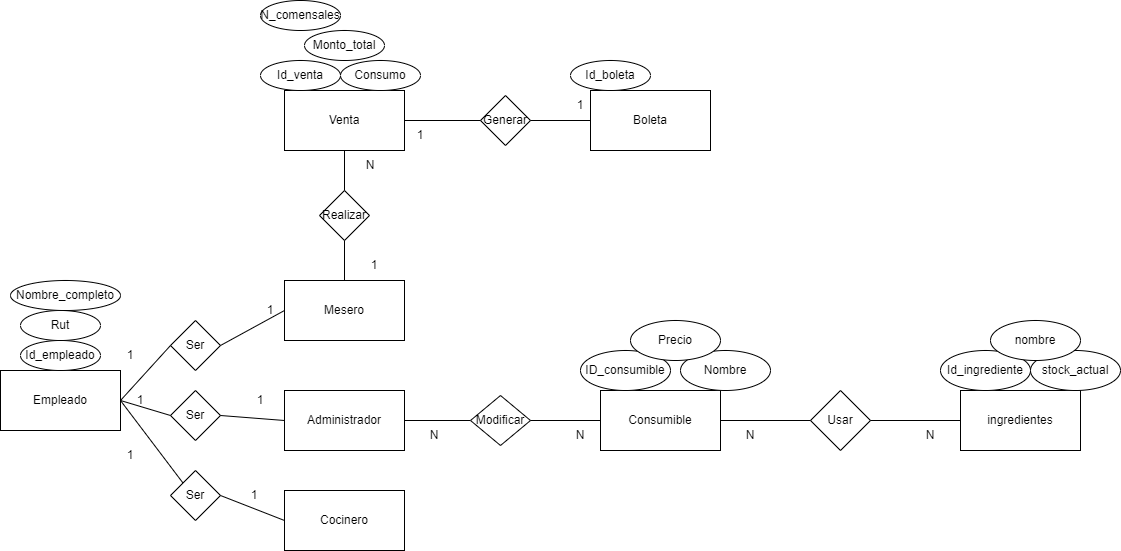

The diagram above was exported from draw.io. Its source (the exported page's mxGraphModel, read from the mxfile embedded in the PNG):
<mxGraphModel dx="1720" dy="2008" grid="1" gridSize="10" guides="1" tooltips="1" connect="1" arrows="1" fold="1" page="1" pageScale="1" pageWidth="827" pageHeight="1169" math="0" shadow="0">
  <root>
    <mxCell id="0" />
    <mxCell id="1" parent="0" />
    <mxCell id="DdDPQqA7gDUCTwg2PMR9-1" value="Empleado" style="rounded=0;whiteSpace=wrap;html=1;" parent="1" vertex="1">
      <mxGeometry x="10" y="250" width="120" height="60" as="geometry" />
    </mxCell>
    <mxCell id="DdDPQqA7gDUCTwg2PMR9-2" value="Id_empleado" style="ellipse;whiteSpace=wrap;html=1;" parent="1" vertex="1">
      <mxGeometry x="30" y="220" width="80" height="30" as="geometry" />
    </mxCell>
    <mxCell id="DdDPQqA7gDUCTwg2PMR9-3" value="Rut" style="ellipse;whiteSpace=wrap;html=1;" parent="1" vertex="1">
      <mxGeometry x="30" y="190" width="80" height="30" as="geometry" />
    </mxCell>
    <mxCell id="DdDPQqA7gDUCTwg2PMR9-4" value="Nombre_completo" style="ellipse;whiteSpace=wrap;html=1;" parent="1" vertex="1">
      <mxGeometry x="20" y="160" width="110" height="30" as="geometry" />
    </mxCell>
    <mxCell id="DdDPQqA7gDUCTwg2PMR9-5" value="Mesero" style="rounded=0;whiteSpace=wrap;html=1;" parent="1" vertex="1">
      <mxGeometry x="294" y="160" width="120" height="60" as="geometry" />
    </mxCell>
    <mxCell id="DdDPQqA7gDUCTwg2PMR9-6" value="Cocinero" style="rounded=0;whiteSpace=wrap;html=1;" parent="1" vertex="1">
      <mxGeometry x="294" y="370" width="120" height="60" as="geometry" />
    </mxCell>
    <mxCell id="DdDPQqA7gDUCTwg2PMR9-7" value="Ser" style="rhombus;whiteSpace=wrap;html=1;" parent="1" vertex="1">
      <mxGeometry x="180" y="200" width="50" height="50" as="geometry" />
    </mxCell>
    <mxCell id="DdDPQqA7gDUCTwg2PMR9-8" value="Ser" style="rhombus;whiteSpace=wrap;html=1;" parent="1" vertex="1">
      <mxGeometry x="180" y="350" width="50" height="50" as="geometry" />
    </mxCell>
    <mxCell id="DdDPQqA7gDUCTwg2PMR9-10" value="" style="endArrow=none;html=1;rounded=0;exitX=1;exitY=0.5;exitDx=0;exitDy=0;entryX=0;entryY=0.5;entryDx=0;entryDy=0;" parent="1" source="DdDPQqA7gDUCTwg2PMR9-8" target="DdDPQqA7gDUCTwg2PMR9-6" edge="1">
      <mxGeometry width="50" height="50" relative="1" as="geometry">
        <mxPoint x="140" y="290" as="sourcePoint" />
        <mxPoint x="190" y="385" as="targetPoint" />
      </mxGeometry>
    </mxCell>
    <mxCell id="DdDPQqA7gDUCTwg2PMR9-11" value="" style="endArrow=none;html=1;rounded=0;exitX=1;exitY=0.5;exitDx=0;exitDy=0;entryX=0;entryY=0.5;entryDx=0;entryDy=0;" parent="1" source="DdDPQqA7gDUCTwg2PMR9-1" target="DdDPQqA7gDUCTwg2PMR9-7" edge="1">
      <mxGeometry width="50" height="50" relative="1" as="geometry">
        <mxPoint x="240" y="385" as="sourcePoint" />
        <mxPoint x="304" y="410" as="targetPoint" />
      </mxGeometry>
    </mxCell>
    <mxCell id="DdDPQqA7gDUCTwg2PMR9-12" value="" style="endArrow=none;html=1;rounded=0;exitX=1;exitY=0.5;exitDx=0;exitDy=0;entryX=0;entryY=0.5;entryDx=0;entryDy=0;" parent="1" source="DdDPQqA7gDUCTwg2PMR9-7" target="DdDPQqA7gDUCTwg2PMR9-5" edge="1">
      <mxGeometry width="50" height="50" relative="1" as="geometry">
        <mxPoint x="140" y="290" as="sourcePoint" />
        <mxPoint x="190" y="235" as="targetPoint" />
      </mxGeometry>
    </mxCell>
    <mxCell id="DdDPQqA7gDUCTwg2PMR9-13" value="Administrador" style="rounded=0;whiteSpace=wrap;html=1;" parent="1" vertex="1">
      <mxGeometry x="294" y="270" width="120" height="60" as="geometry" />
    </mxCell>
    <mxCell id="DdDPQqA7gDUCTwg2PMR9-14" value="Ser" style="rhombus;whiteSpace=wrap;html=1;" parent="1" vertex="1">
      <mxGeometry x="180" y="270" width="50" height="50" as="geometry" />
    </mxCell>
    <mxCell id="DdDPQqA7gDUCTwg2PMR9-15" value="" style="endArrow=none;html=1;rounded=0;exitX=1;exitY=0.5;exitDx=0;exitDy=0;entryX=0;entryY=0.5;entryDx=0;entryDy=0;" parent="1" source="DdDPQqA7gDUCTwg2PMR9-14" target="DdDPQqA7gDUCTwg2PMR9-13" edge="1">
      <mxGeometry width="50" height="50" relative="1" as="geometry">
        <mxPoint x="240" y="235" as="sourcePoint" />
        <mxPoint x="304" y="200" as="targetPoint" />
      </mxGeometry>
    </mxCell>
    <mxCell id="DdDPQqA7gDUCTwg2PMR9-16" value="" style="endArrow=none;html=1;rounded=0;exitX=1;exitY=0.5;exitDx=0;exitDy=0;entryX=0;entryY=0.5;entryDx=0;entryDy=0;" parent="1" source="DdDPQqA7gDUCTwg2PMR9-1" target="DdDPQqA7gDUCTwg2PMR9-14" edge="1">
      <mxGeometry width="50" height="50" relative="1" as="geometry">
        <mxPoint x="240" y="305" as="sourcePoint" />
        <mxPoint x="304" y="310" as="targetPoint" />
      </mxGeometry>
    </mxCell>
    <mxCell id="DdDPQqA7gDUCTwg2PMR9-18" value="Venta" style="rounded=0;whiteSpace=wrap;html=1;" parent="1" vertex="1">
      <mxGeometry x="294" y="-30" width="120" height="60" as="geometry" />
    </mxCell>
    <mxCell id="DdDPQqA7gDUCTwg2PMR9-20" value="Realizar" style="rhombus;whiteSpace=wrap;html=1;" parent="1" vertex="1">
      <mxGeometry x="329" y="70" width="50" height="50" as="geometry" />
    </mxCell>
    <mxCell id="DdDPQqA7gDUCTwg2PMR9-21" value="" style="endArrow=none;html=1;rounded=0;exitX=0.5;exitY=0;exitDx=0;exitDy=0;entryX=0.5;entryY=1;entryDx=0;entryDy=0;" parent="1" source="DdDPQqA7gDUCTwg2PMR9-5" target="DdDPQqA7gDUCTwg2PMR9-20" edge="1">
      <mxGeometry width="50" height="50" relative="1" as="geometry">
        <mxPoint x="550" y="90" as="sourcePoint" />
        <mxPoint x="600" y="40" as="targetPoint" />
      </mxGeometry>
    </mxCell>
    <mxCell id="DdDPQqA7gDUCTwg2PMR9-22" value="" style="endArrow=none;html=1;rounded=0;exitX=0.5;exitY=0;exitDx=0;exitDy=0;entryX=0.5;entryY=1;entryDx=0;entryDy=0;" parent="1" source="DdDPQqA7gDUCTwg2PMR9-20" target="DdDPQqA7gDUCTwg2PMR9-18" edge="1">
      <mxGeometry width="50" height="50" relative="1" as="geometry">
        <mxPoint x="364" y="170" as="sourcePoint" />
        <mxPoint x="370" y="130" as="targetPoint" />
      </mxGeometry>
    </mxCell>
    <mxCell id="DdDPQqA7gDUCTwg2PMR9-23" value="Id_venta" style="ellipse;whiteSpace=wrap;html=1;" parent="1" vertex="1">
      <mxGeometry x="270" y="-60" width="80" height="30" as="geometry" />
    </mxCell>
    <mxCell id="DdDPQqA7gDUCTwg2PMR9-25" value="Consumo" style="ellipse;whiteSpace=wrap;html=1;" parent="1" vertex="1">
      <mxGeometry x="350" y="-60" width="80" height="30" as="geometry" />
    </mxCell>
    <mxCell id="DdDPQqA7gDUCTwg2PMR9-26" value="Monto_total" style="ellipse;whiteSpace=wrap;html=1;" parent="1" vertex="1">
      <mxGeometry x="314" y="-90" width="80" height="30" as="geometry" />
    </mxCell>
    <mxCell id="DdDPQqA7gDUCTwg2PMR9-27" value="N_comensales" style="ellipse;whiteSpace=wrap;html=1;" parent="1" vertex="1">
      <mxGeometry x="270" y="-120" width="80" height="30" as="geometry" />
    </mxCell>
    <mxCell id="DdDPQqA7gDUCTwg2PMR9-28" value="Boleta" style="rounded=0;whiteSpace=wrap;html=1;" parent="1" vertex="1">
      <mxGeometry x="600" y="-30" width="120" height="60" as="geometry" />
    </mxCell>
    <mxCell id="DdDPQqA7gDUCTwg2PMR9-29" value="Generar" style="rhombus;whiteSpace=wrap;html=1;" parent="1" vertex="1">
      <mxGeometry x="490" y="-25" width="50" height="50" as="geometry" />
    </mxCell>
    <mxCell id="DdDPQqA7gDUCTwg2PMR9-30" value="" style="endArrow=none;html=1;rounded=0;exitX=1;exitY=0.5;exitDx=0;exitDy=0;entryX=0;entryY=0.5;entryDx=0;entryDy=0;" parent="1" source="DdDPQqA7gDUCTwg2PMR9-18" target="DdDPQqA7gDUCTwg2PMR9-29" edge="1">
      <mxGeometry width="50" height="50" relative="1" as="geometry">
        <mxPoint x="364" y="80" as="sourcePoint" />
        <mxPoint x="364" y="40" as="targetPoint" />
      </mxGeometry>
    </mxCell>
    <mxCell id="DdDPQqA7gDUCTwg2PMR9-32" value="" style="endArrow=none;html=1;rounded=0;exitX=1;exitY=0.5;exitDx=0;exitDy=0;entryX=0;entryY=0.5;entryDx=0;entryDy=0;" parent="1" source="DdDPQqA7gDUCTwg2PMR9-29" target="DdDPQqA7gDUCTwg2PMR9-28" edge="1">
      <mxGeometry width="50" height="50" relative="1" as="geometry">
        <mxPoint x="424" y="10" as="sourcePoint" />
        <mxPoint x="500" y="10" as="targetPoint" />
      </mxGeometry>
    </mxCell>
    <mxCell id="DdDPQqA7gDUCTwg2PMR9-33" value="Id_boleta" style="ellipse;whiteSpace=wrap;html=1;" parent="1" vertex="1">
      <mxGeometry x="580" y="-60" width="80" height="30" as="geometry" />
    </mxCell>
    <mxCell id="DdDPQqA7gDUCTwg2PMR9-34" value="Consumible" style="rounded=0;whiteSpace=wrap;html=1;" parent="1" vertex="1">
      <mxGeometry x="610" y="270" width="120" height="60" as="geometry" />
    </mxCell>
    <mxCell id="DdDPQqA7gDUCTwg2PMR9-35" value="ingredientes" style="rounded=0;whiteSpace=wrap;html=1;" parent="1" vertex="1">
      <mxGeometry x="970" y="270" width="120" height="60" as="geometry" />
    </mxCell>
    <mxCell id="DdDPQqA7gDUCTwg2PMR9-36" value="Usar" style="rhombus;whiteSpace=wrap;html=1;" parent="1" vertex="1">
      <mxGeometry x="820" y="270" width="60" height="60" as="geometry" />
    </mxCell>
    <mxCell id="DdDPQqA7gDUCTwg2PMR9-37" value="" style="endArrow=none;html=1;rounded=0;exitX=1;exitY=0.5;exitDx=0;exitDy=0;entryX=0;entryY=0.5;entryDx=0;entryDy=0;" parent="1" source="DdDPQqA7gDUCTwg2PMR9-34" target="DdDPQqA7gDUCTwg2PMR9-36" edge="1">
      <mxGeometry width="50" height="50" relative="1" as="geometry">
        <mxPoint x="910" y="250" as="sourcePoint" />
        <mxPoint x="960" y="200" as="targetPoint" />
      </mxGeometry>
    </mxCell>
    <mxCell id="DdDPQqA7gDUCTwg2PMR9-38" value="" style="endArrow=none;html=1;rounded=0;exitX=1;exitY=0.5;exitDx=0;exitDy=0;entryX=0;entryY=0.5;entryDx=0;entryDy=0;" parent="1" source="DdDPQqA7gDUCTwg2PMR9-36" target="DdDPQqA7gDUCTwg2PMR9-35" edge="1">
      <mxGeometry width="50" height="50" relative="1" as="geometry">
        <mxPoint x="740" y="310" as="sourcePoint" />
        <mxPoint x="830" y="310" as="targetPoint" />
      </mxGeometry>
    </mxCell>
    <mxCell id="DdDPQqA7gDUCTwg2PMR9-39" value="Id_ingrediente" style="ellipse;whiteSpace=wrap;html=1;" parent="1" vertex="1">
      <mxGeometry x="950" y="230" width="90" height="40" as="geometry" />
    </mxCell>
    <mxCell id="DdDPQqA7gDUCTwg2PMR9-40" value="stock_actual" style="ellipse;whiteSpace=wrap;html=1;" parent="1" vertex="1">
      <mxGeometry x="1040" y="230" width="90" height="40" as="geometry" />
    </mxCell>
    <mxCell id="DdDPQqA7gDUCTwg2PMR9-41" value="nombre" style="ellipse;whiteSpace=wrap;html=1;" parent="1" vertex="1">
      <mxGeometry x="1000" y="200" width="90" height="40" as="geometry" />
    </mxCell>
    <mxCell id="DdDPQqA7gDUCTwg2PMR9-42" value="" style="endArrow=none;html=1;rounded=0;exitX=1;exitY=0.5;exitDx=0;exitDy=0;" parent="1" source="DdDPQqA7gDUCTwg2PMR9-13" edge="1">
      <mxGeometry width="50" height="50" relative="1" as="geometry">
        <mxPoint x="510" y="290" as="sourcePoint" />
        <mxPoint x="480" y="300" as="targetPoint" />
      </mxGeometry>
    </mxCell>
    <mxCell id="DdDPQqA7gDUCTwg2PMR9-43" value="Modificar" style="rhombus;whiteSpace=wrap;html=1;" parent="1" vertex="1">
      <mxGeometry x="480" y="275" width="60" height="50" as="geometry" />
    </mxCell>
    <mxCell id="DdDPQqA7gDUCTwg2PMR9-44" value="" style="endArrow=none;html=1;rounded=0;exitX=1;exitY=0.5;exitDx=0;exitDy=0;entryX=0;entryY=0.5;entryDx=0;entryDy=0;" parent="1" source="DdDPQqA7gDUCTwg2PMR9-43" target="DdDPQqA7gDUCTwg2PMR9-34" edge="1">
      <mxGeometry width="50" height="50" relative="1" as="geometry">
        <mxPoint x="424" y="310" as="sourcePoint" />
        <mxPoint x="490" y="310" as="targetPoint" />
      </mxGeometry>
    </mxCell>
    <mxCell id="DdDPQqA7gDUCTwg2PMR9-45" value="ID_consumible" style="ellipse;whiteSpace=wrap;html=1;" parent="1" vertex="1">
      <mxGeometry x="590" y="230" width="90" height="40" as="geometry" />
    </mxCell>
    <mxCell id="DdDPQqA7gDUCTwg2PMR9-46" value="Nombre" style="ellipse;whiteSpace=wrap;html=1;" parent="1" vertex="1">
      <mxGeometry x="690" y="230" width="90" height="40" as="geometry" />
    </mxCell>
    <mxCell id="DdDPQqA7gDUCTwg2PMR9-47" value="Precio" style="ellipse;whiteSpace=wrap;html=1;" parent="1" vertex="1">
      <mxGeometry x="640" y="200" width="90" height="40" as="geometry" />
    </mxCell>
    <mxCell id="k_de3mj1AJaiAZU9QyJ_-1" value="1" style="text;html=1;align=center;verticalAlign=middle;whiteSpace=wrap;rounded=0;" vertex="1" parent="1">
      <mxGeometry x="110" y="220" width="60" height="30" as="geometry" />
    </mxCell>
    <mxCell id="k_de3mj1AJaiAZU9QyJ_-2" value="1" style="text;html=1;align=center;verticalAlign=middle;whiteSpace=wrap;rounded=0;" vertex="1" parent="1">
      <mxGeometry x="250" y="175" width="60" height="30" as="geometry" />
    </mxCell>
    <mxCell id="k_de3mj1AJaiAZU9QyJ_-3" value="1" style="text;html=1;align=center;verticalAlign=middle;whiteSpace=wrap;rounded=0;" vertex="1" parent="1">
      <mxGeometry x="240" y="265" width="60" height="30" as="geometry" />
    </mxCell>
    <mxCell id="k_de3mj1AJaiAZU9QyJ_-4" value="1" style="text;html=1;align=center;verticalAlign=middle;whiteSpace=wrap;rounded=0;" vertex="1" parent="1">
      <mxGeometry x="234" y="360" width="60" height="30" as="geometry" />
    </mxCell>
    <mxCell id="k_de3mj1AJaiAZU9QyJ_-5" value="1" style="text;html=1;align=center;verticalAlign=middle;whiteSpace=wrap;rounded=0;" vertex="1" parent="1">
      <mxGeometry x="120" y="265" width="60" height="30" as="geometry" />
    </mxCell>
    <mxCell id="k_de3mj1AJaiAZU9QyJ_-7" value="" style="endArrow=none;html=1;rounded=0;exitX=1;exitY=0.5;exitDx=0;exitDy=0;entryX=0;entryY=0;entryDx=0;entryDy=0;" edge="1" parent="1" source="DdDPQqA7gDUCTwg2PMR9-1" target="DdDPQqA7gDUCTwg2PMR9-8">
      <mxGeometry width="50" height="50" relative="1" as="geometry">
        <mxPoint x="130" y="280" as="sourcePoint" />
        <mxPoint x="110" y="325" as="targetPoint" />
      </mxGeometry>
    </mxCell>
    <mxCell id="k_de3mj1AJaiAZU9QyJ_-8" value="1" style="text;html=1;align=center;verticalAlign=middle;whiteSpace=wrap;rounded=0;" vertex="1" parent="1">
      <mxGeometry x="354" y="130" width="60" height="30" as="geometry" />
    </mxCell>
    <mxCell id="k_de3mj1AJaiAZU9QyJ_-9" value="N" style="text;html=1;align=center;verticalAlign=middle;whiteSpace=wrap;rounded=0;" vertex="1" parent="1">
      <mxGeometry x="350" y="30" width="60" height="30" as="geometry" />
    </mxCell>
    <mxCell id="k_de3mj1AJaiAZU9QyJ_-14" value="1" style="text;html=1;align=center;verticalAlign=middle;whiteSpace=wrap;rounded=0;" vertex="1" parent="1">
      <mxGeometry x="560" y="-30" width="60" height="30" as="geometry" />
    </mxCell>
    <mxCell id="k_de3mj1AJaiAZU9QyJ_-15" value="1" style="text;html=1;align=center;verticalAlign=middle;whiteSpace=wrap;rounded=0;" vertex="1" parent="1">
      <mxGeometry x="400" width="60" height="30" as="geometry" />
    </mxCell>
    <mxCell id="k_de3mj1AJaiAZU9QyJ_-16" value="N" style="text;html=1;align=center;verticalAlign=middle;whiteSpace=wrap;rounded=0;" vertex="1" parent="1">
      <mxGeometry x="414" y="300" width="60" height="30" as="geometry" />
    </mxCell>
    <mxCell id="k_de3mj1AJaiAZU9QyJ_-18" value="N" style="text;html=1;align=center;verticalAlign=middle;whiteSpace=wrap;rounded=0;" vertex="1" parent="1">
      <mxGeometry x="560" y="300" width="60" height="30" as="geometry" />
    </mxCell>
    <mxCell id="k_de3mj1AJaiAZU9QyJ_-19" value="1" style="text;html=1;align=center;verticalAlign=middle;whiteSpace=wrap;rounded=0;" vertex="1" parent="1">
      <mxGeometry x="110" y="320" width="60" height="30" as="geometry" />
    </mxCell>
    <mxCell id="k_de3mj1AJaiAZU9QyJ_-20" value="N" style="text;html=1;align=center;verticalAlign=middle;whiteSpace=wrap;rounded=0;" vertex="1" parent="1">
      <mxGeometry x="910" y="300" width="60" height="30" as="geometry" />
    </mxCell>
    <mxCell id="k_de3mj1AJaiAZU9QyJ_-22" value="N" style="text;html=1;align=center;verticalAlign=middle;whiteSpace=wrap;rounded=0;" vertex="1" parent="1">
      <mxGeometry x="730" y="300" width="60" height="30" as="geometry" />
    </mxCell>
  </root>
</mxGraphModel>